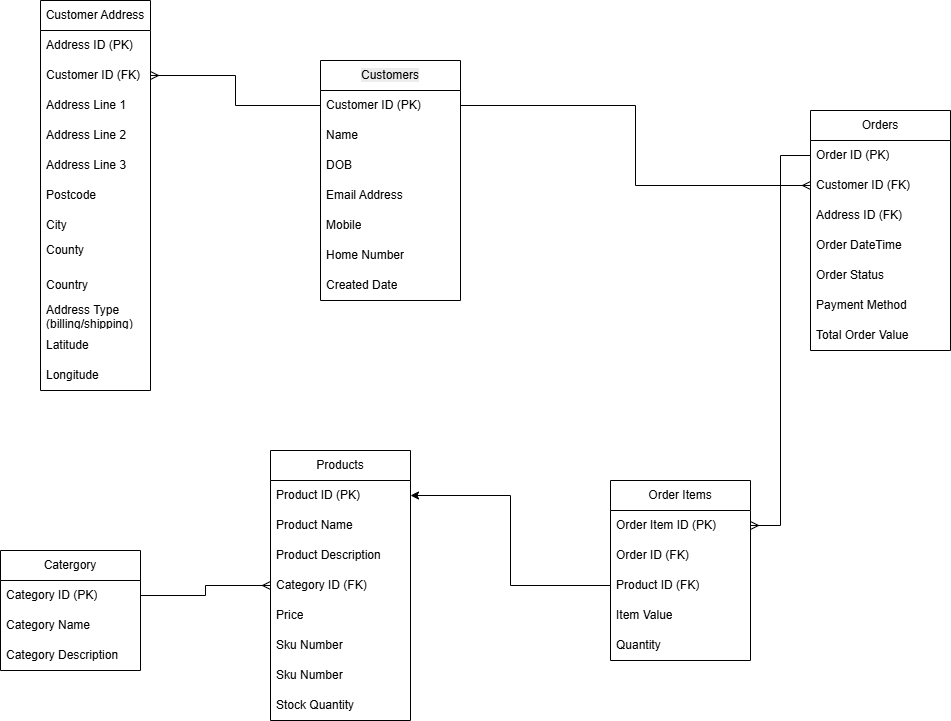

The diagram above was exported from draw.io. Its source (the exported page's mxGraphModel, read from the mxfile embedded in the PNG):
<mxGraphModel dx="2058" dy="1140" grid="1" gridSize="10" guides="1" tooltips="1" connect="1" arrows="1" fold="1" page="1" pageScale="1" pageWidth="1100" pageHeight="850" math="0" shadow="0">
  <root>
    <mxCell id="0" />
    <mxCell id="1" parent="0" />
    <mxCell id="R8Oqt6uePJCBEnY5t5R8-5" parent="1" style="swimlane;fontStyle=0;childLayout=stackLayout;horizontal=1;startSize=30;horizontalStack=0;resizeParent=1;resizeParentMax=0;resizeLast=0;collapsible=1;marginBottom=0;whiteSpace=wrap;html=1;" value="Products" vertex="1">
      <mxGeometry height="270" width="140" x="310" y="510" as="geometry" />
    </mxCell>
    <mxCell id="R8Oqt6uePJCBEnY5t5R8-6" parent="R8Oqt6uePJCBEnY5t5R8-5" style="text;strokeColor=none;fillColor=none;align=left;verticalAlign=middle;spacingLeft=4;spacingRight=4;overflow=hidden;points=[[0,0.5],[1,0.5]];portConstraint=eastwest;rotatable=0;whiteSpace=wrap;html=1;" value="Product ID (PK)" vertex="1">
      <mxGeometry height="30" width="140" y="30" as="geometry" />
    </mxCell>
    <mxCell id="R8Oqt6uePJCBEnY5t5R8-7" parent="R8Oqt6uePJCBEnY5t5R8-5" style="text;strokeColor=none;fillColor=none;align=left;verticalAlign=middle;spacingLeft=4;spacingRight=4;overflow=hidden;points=[[0,0.5],[1,0.5]];portConstraint=eastwest;rotatable=0;whiteSpace=wrap;html=1;" value="Product Name" vertex="1">
      <mxGeometry height="30" width="140" y="60" as="geometry" />
    </mxCell>
    <mxCell id="R8Oqt6uePJCBEnY5t5R8-8" parent="R8Oqt6uePJCBEnY5t5R8-5" style="text;strokeColor=none;fillColor=none;align=left;verticalAlign=middle;spacingLeft=4;spacingRight=4;overflow=hidden;points=[[0,0.5],[1,0.5]];portConstraint=eastwest;rotatable=0;whiteSpace=wrap;html=1;" value="Product Description" vertex="1">
      <mxGeometry height="30" width="140" y="90" as="geometry" />
    </mxCell>
    <mxCell id="zBVr_USU_HaPKpXXdjQq-28" parent="R8Oqt6uePJCBEnY5t5R8-5" style="text;strokeColor=none;fillColor=none;align=left;verticalAlign=middle;spacingLeft=4;spacingRight=4;overflow=hidden;points=[[0,0.5],[1,0.5]];portConstraint=eastwest;rotatable=0;whiteSpace=wrap;html=1;" value="Category ID (FK)" vertex="1">
      <mxGeometry height="30" width="140" y="120" as="geometry" />
    </mxCell>
    <mxCell id="zBVr_USU_HaPKpXXdjQq-29" parent="R8Oqt6uePJCBEnY5t5R8-5" style="text;strokeColor=none;fillColor=none;align=left;verticalAlign=middle;spacingLeft=4;spacingRight=4;overflow=hidden;points=[[0,0.5],[1,0.5]];portConstraint=eastwest;rotatable=0;whiteSpace=wrap;html=1;" value="Price" vertex="1">
      <mxGeometry height="30" width="140" y="150" as="geometry" />
    </mxCell>
    <mxCell id="zBVr_USU_HaPKpXXdjQq-30" parent="R8Oqt6uePJCBEnY5t5R8-5" style="text;strokeColor=none;fillColor=none;align=left;verticalAlign=middle;spacingLeft=4;spacingRight=4;overflow=hidden;points=[[0,0.5],[1,0.5]];portConstraint=eastwest;rotatable=0;whiteSpace=wrap;html=1;" value="Sku Number" vertex="1">
      <mxGeometry height="30" width="140" y="180" as="geometry" />
    </mxCell>
    <mxCell id="zBVr_USU_HaPKpXXdjQq-36" parent="R8Oqt6uePJCBEnY5t5R8-5" style="text;strokeColor=none;fillColor=none;align=left;verticalAlign=middle;spacingLeft=4;spacingRight=4;overflow=hidden;points=[[0,0.5],[1,0.5]];portConstraint=eastwest;rotatable=0;whiteSpace=wrap;html=1;" value="Sku Number" vertex="1">
      <mxGeometry height="30" width="140" y="210" as="geometry" />
    </mxCell>
    <mxCell id="zBVr_USU_HaPKpXXdjQq-31" parent="R8Oqt6uePJCBEnY5t5R8-5" style="text;strokeColor=none;fillColor=none;align=left;verticalAlign=middle;spacingLeft=4;spacingRight=4;overflow=hidden;points=[[0,0.5],[1,0.5]];portConstraint=eastwest;rotatable=0;whiteSpace=wrap;html=1;" value="Stock Quantity" vertex="1">
      <mxGeometry height="30" width="140" y="240" as="geometry" />
    </mxCell>
    <mxCell id="R8Oqt6uePJCBEnY5t5R8-9" parent="1" style="swimlane;fontStyle=0;childLayout=stackLayout;horizontal=1;startSize=30;horizontalStack=0;resizeParent=1;resizeParentMax=0;resizeLast=0;collapsible=1;marginBottom=0;whiteSpace=wrap;html=1;" value="Orders" vertex="1">
      <mxGeometry height="240" width="140" x="850" y="170" as="geometry" />
    </mxCell>
    <mxCell id="R8Oqt6uePJCBEnY5t5R8-10" parent="R8Oqt6uePJCBEnY5t5R8-9" style="text;strokeColor=none;fillColor=none;align=left;verticalAlign=middle;spacingLeft=4;spacingRight=4;overflow=hidden;points=[[0,0.5],[1,0.5]];portConstraint=eastwest;rotatable=0;whiteSpace=wrap;html=1;" value="Order ID (PK)" vertex="1">
      <mxGeometry height="30" width="140" y="30" as="geometry" />
    </mxCell>
    <mxCell id="R8Oqt6uePJCBEnY5t5R8-11" parent="R8Oqt6uePJCBEnY5t5R8-9" style="text;strokeColor=none;fillColor=none;align=left;verticalAlign=middle;spacingLeft=4;spacingRight=4;overflow=hidden;points=[[0,0.5],[1,0.5]];portConstraint=eastwest;rotatable=0;whiteSpace=wrap;html=1;" value="Customer ID (FK)" vertex="1">
      <mxGeometry height="30" width="140" y="60" as="geometry" />
    </mxCell>
    <mxCell id="R8Oqt6uePJCBEnY5t5R8-12" parent="R8Oqt6uePJCBEnY5t5R8-9" style="text;strokeColor=none;fillColor=none;align=left;verticalAlign=middle;spacingLeft=4;spacingRight=4;overflow=hidden;points=[[0,0.5],[1,0.5]];portConstraint=eastwest;rotatable=0;whiteSpace=wrap;html=1;" value="Address ID (FK)" vertex="1">
      <mxGeometry height="30" width="140" y="90" as="geometry" />
    </mxCell>
    <mxCell id="Ca6f_Lgb2clVJV5DOcgW-6" parent="R8Oqt6uePJCBEnY5t5R8-9" style="text;strokeColor=none;fillColor=none;align=left;verticalAlign=middle;spacingLeft=4;spacingRight=4;overflow=hidden;points=[[0,0.5],[1,0.5]];portConstraint=eastwest;rotatable=0;whiteSpace=wrap;html=1;" value="Order DateTime" vertex="1">
      <mxGeometry height="30" width="140" y="120" as="geometry" />
    </mxCell>
    <mxCell id="Ca6f_Lgb2clVJV5DOcgW-7" parent="R8Oqt6uePJCBEnY5t5R8-9" style="text;strokeColor=none;fillColor=none;align=left;verticalAlign=middle;spacingLeft=4;spacingRight=4;overflow=hidden;points=[[0,0.5],[1,0.5]];portConstraint=eastwest;rotatable=0;whiteSpace=wrap;html=1;" value="Order Status" vertex="1">
      <mxGeometry height="30" width="140" y="150" as="geometry" />
    </mxCell>
    <mxCell id="zBVr_USU_HaPKpXXdjQq-18" parent="R8Oqt6uePJCBEnY5t5R8-9" style="text;strokeColor=none;fillColor=none;align=left;verticalAlign=middle;spacingLeft=4;spacingRight=4;overflow=hidden;points=[[0,0.5],[1,0.5]];portConstraint=eastwest;rotatable=0;whiteSpace=wrap;html=1;" value="Payment Method" vertex="1">
      <mxGeometry height="30" width="140" y="180" as="geometry" />
    </mxCell>
    <mxCell id="zBVr_USU_HaPKpXXdjQq-19" parent="R8Oqt6uePJCBEnY5t5R8-9" style="text;strokeColor=none;fillColor=none;align=left;verticalAlign=middle;spacingLeft=4;spacingRight=4;overflow=hidden;points=[[0,0.5],[1,0.5]];portConstraint=eastwest;rotatable=0;whiteSpace=wrap;html=1;" value="Total Order Value" vertex="1">
      <mxGeometry height="30" width="140" y="210" as="geometry" />
    </mxCell>
    <mxCell id="R8Oqt6uePJCBEnY5t5R8-17" parent="1" style="swimlane;fontStyle=0;childLayout=stackLayout;horizontal=1;startSize=30;horizontalStack=0;resizeParent=1;resizeParentMax=0;resizeLast=0;collapsible=1;marginBottom=0;whiteSpace=wrap;html=1;" value="Catergory" vertex="1">
      <mxGeometry height="120" width="140" x="40" y="610" as="geometry" />
    </mxCell>
    <mxCell id="R8Oqt6uePJCBEnY5t5R8-18" parent="R8Oqt6uePJCBEnY5t5R8-17" style="text;strokeColor=none;fillColor=none;align=left;verticalAlign=middle;spacingLeft=4;spacingRight=4;overflow=hidden;points=[[0,0.5],[1,0.5]];portConstraint=eastwest;rotatable=0;whiteSpace=wrap;html=1;" value="Category ID (PK)" vertex="1">
      <mxGeometry height="30" width="140" y="30" as="geometry" />
    </mxCell>
    <mxCell id="R8Oqt6uePJCBEnY5t5R8-19" parent="R8Oqt6uePJCBEnY5t5R8-17" style="text;strokeColor=none;fillColor=none;align=left;verticalAlign=middle;spacingLeft=4;spacingRight=4;overflow=hidden;points=[[0,0.5],[1,0.5]];portConstraint=eastwest;rotatable=0;whiteSpace=wrap;html=1;" value="Category Name" vertex="1">
      <mxGeometry height="30" width="140" y="60" as="geometry" />
    </mxCell>
    <mxCell id="R8Oqt6uePJCBEnY5t5R8-20" parent="R8Oqt6uePJCBEnY5t5R8-17" style="text;strokeColor=none;fillColor=none;align=left;verticalAlign=middle;spacingLeft=4;spacingRight=4;overflow=hidden;points=[[0,0.5],[1,0.5]];portConstraint=eastwest;rotatable=0;whiteSpace=wrap;html=1;" value="Category Description" vertex="1">
      <mxGeometry height="30" width="140" y="90" as="geometry" />
    </mxCell>
    <mxCell id="R8Oqt6uePJCBEnY5t5R8-21" parent="1" style="swimlane;fontStyle=0;childLayout=stackLayout;horizontal=1;startSize=30;horizontalStack=0;resizeParent=1;resizeParentMax=0;resizeLast=0;collapsible=1;marginBottom=0;whiteSpace=wrap;html=1;" value="Order Items" vertex="1">
      <mxGeometry height="180" width="140" x="650" y="540" as="geometry" />
    </mxCell>
    <mxCell id="R8Oqt6uePJCBEnY5t5R8-22" parent="R8Oqt6uePJCBEnY5t5R8-21" style="text;strokeColor=none;fillColor=none;align=left;verticalAlign=middle;spacingLeft=4;spacingRight=4;overflow=hidden;points=[[0,0.5],[1,0.5]];portConstraint=eastwest;rotatable=0;whiteSpace=wrap;html=1;" value="Order Item ID (PK)" vertex="1">
      <mxGeometry height="30" width="140" y="30" as="geometry" />
    </mxCell>
    <mxCell id="R8Oqt6uePJCBEnY5t5R8-23" parent="R8Oqt6uePJCBEnY5t5R8-21" style="text;strokeColor=none;fillColor=none;align=left;verticalAlign=middle;spacingLeft=4;spacingRight=4;overflow=hidden;points=[[0,0.5],[1,0.5]];portConstraint=eastwest;rotatable=0;whiteSpace=wrap;html=1;" value="Order ID (FK)" vertex="1">
      <mxGeometry height="30" width="140" y="60" as="geometry" />
    </mxCell>
    <mxCell id="R8Oqt6uePJCBEnY5t5R8-24" parent="R8Oqt6uePJCBEnY5t5R8-21" style="text;strokeColor=none;fillColor=none;align=left;verticalAlign=middle;spacingLeft=4;spacingRight=4;overflow=hidden;points=[[0,0.5],[1,0.5]];portConstraint=eastwest;rotatable=0;whiteSpace=wrap;html=1;" value="Product ID (FK)" vertex="1">
      <mxGeometry height="30" width="140" y="90" as="geometry" />
    </mxCell>
    <mxCell id="zBVr_USU_HaPKpXXdjQq-23" parent="R8Oqt6uePJCBEnY5t5R8-21" style="text;strokeColor=none;fillColor=none;align=left;verticalAlign=middle;spacingLeft=4;spacingRight=4;overflow=hidden;points=[[0,0.5],[1,0.5]];portConstraint=eastwest;rotatable=0;whiteSpace=wrap;html=1;" value="Item Value" vertex="1">
      <mxGeometry height="30" width="140" y="120" as="geometry" />
    </mxCell>
    <mxCell id="zBVr_USU_HaPKpXXdjQq-24" parent="R8Oqt6uePJCBEnY5t5R8-21" style="text;strokeColor=none;fillColor=none;align=left;verticalAlign=middle;spacingLeft=4;spacingRight=4;overflow=hidden;points=[[0,0.5],[1,0.5]];portConstraint=eastwest;rotatable=0;whiteSpace=wrap;html=1;" value="Quantity" vertex="1">
      <mxGeometry height="30" width="140" y="150" as="geometry" />
    </mxCell>
    <mxCell id="Ca6f_Lgb2clVJV5DOcgW-1" edge="1" parent="1" source="Ca6f_Lgb2clVJV5DOcgW-11" style="edgeStyle=orthogonalEdgeStyle;rounded=0;orthogonalLoop=1;jettySize=auto;html=1;endArrow=ERmany;endFill=0;" target="zBVr_USU_HaPKpXXdjQq-6">
      <mxGeometry relative="1" as="geometry">
        <mxPoint x="520" y="280" as="targetPoint" />
      </mxGeometry>
    </mxCell>
    <mxCell id="Ca6f_Lgb2clVJV5DOcgW-9" parent="1" style="swimlane;fontStyle=0;childLayout=stackLayout;horizontal=1;startSize=30;horizontalStack=0;resizeParent=1;resizeParentMax=0;resizeLast=0;collapsible=1;marginBottom=0;whiteSpace=wrap;html=1;" value="&lt;font style=&quot;font-size: 12px;&quot;&gt;&lt;font style=&quot;&quot;&gt;&lt;span style=&quot;color: rgb(0, 0, 0); background-color: rgb(236, 236, 236); float: none; display: inline !important;&quot;&gt;Customers&lt;/span&gt;&lt;/font&gt;&lt;/font&gt;" vertex="1">
      <mxGeometry height="240" width="140" x="360" y="120" as="geometry" />
    </mxCell>
    <mxCell id="Ca6f_Lgb2clVJV5DOcgW-11" parent="Ca6f_Lgb2clVJV5DOcgW-9" style="text;strokeColor=none;fillColor=none;align=left;verticalAlign=middle;spacingLeft=4;spacingRight=4;overflow=hidden;points=[[0,0.5],[1,0.5]];portConstraint=eastwest;rotatable=0;whiteSpace=wrap;html=1;" value="Customer ID (PK)" vertex="1">
      <mxGeometry height="30" width="140" y="30" as="geometry" />
    </mxCell>
    <mxCell id="Ca6f_Lgb2clVJV5DOcgW-12" parent="Ca6f_Lgb2clVJV5DOcgW-9" style="text;strokeColor=none;fillColor=none;align=left;verticalAlign=middle;spacingLeft=4;spacingRight=4;overflow=hidden;points=[[0,0.5],[1,0.5]];portConstraint=eastwest;rotatable=0;whiteSpace=wrap;html=1;" value="Name" vertex="1">
      <mxGeometry height="30" width="140" y="60" as="geometry" />
    </mxCell>
    <mxCell id="Ca6f_Lgb2clVJV5DOcgW-13" parent="Ca6f_Lgb2clVJV5DOcgW-9" style="text;strokeColor=none;fillColor=none;align=left;verticalAlign=middle;spacingLeft=4;spacingRight=4;overflow=hidden;points=[[0,0.5],[1,0.5]];portConstraint=eastwest;rotatable=0;whiteSpace=wrap;html=1;" value="DOB" vertex="1">
      <mxGeometry height="30" width="140" y="90" as="geometry" />
    </mxCell>
    <mxCell id="Ca6f_Lgb2clVJV5DOcgW-14" parent="Ca6f_Lgb2clVJV5DOcgW-9" style="text;strokeColor=none;fillColor=none;align=left;verticalAlign=middle;spacingLeft=4;spacingRight=4;overflow=hidden;points=[[0,0.5],[1,0.5]];portConstraint=eastwest;rotatable=0;whiteSpace=wrap;html=1;" value="Email Address" vertex="1">
      <mxGeometry height="30" width="140" y="120" as="geometry" />
    </mxCell>
    <mxCell id="Ca6f_Lgb2clVJV5DOcgW-15" parent="Ca6f_Lgb2clVJV5DOcgW-9" style="text;strokeColor=none;fillColor=none;align=left;verticalAlign=middle;spacingLeft=4;spacingRight=4;overflow=hidden;points=[[0,0.5],[1,0.5]];portConstraint=eastwest;rotatable=0;whiteSpace=wrap;html=1;" value="Mobile" vertex="1">
      <mxGeometry height="30" width="140" y="150" as="geometry" />
    </mxCell>
    <mxCell id="Ca6f_Lgb2clVJV5DOcgW-16" parent="Ca6f_Lgb2clVJV5DOcgW-9" style="text;strokeColor=none;fillColor=none;align=left;verticalAlign=middle;spacingLeft=4;spacingRight=4;overflow=hidden;points=[[0,0.5],[1,0.5]];portConstraint=eastwest;rotatable=0;whiteSpace=wrap;html=1;" value="&lt;div&gt;Home Number&lt;/div&gt;" vertex="1">
      <mxGeometry height="30" width="140" y="180" as="geometry" />
    </mxCell>
    <mxCell id="zBVr_USU_HaPKpXXdjQq-3" parent="Ca6f_Lgb2clVJV5DOcgW-9" style="text;strokeColor=none;fillColor=none;align=left;verticalAlign=middle;spacingLeft=4;spacingRight=4;overflow=hidden;points=[[0,0.5],[1,0.5]];portConstraint=eastwest;rotatable=0;whiteSpace=wrap;html=1;" value="&lt;div&gt;Created Date&lt;/div&gt;" vertex="1">
      <mxGeometry height="30" width="140" y="210" as="geometry" />
    </mxCell>
    <mxCell id="zBVr_USU_HaPKpXXdjQq-4" parent="1" style="swimlane;fontStyle=0;childLayout=stackLayout;horizontal=1;startSize=30;horizontalStack=0;resizeParent=1;resizeParentMax=0;resizeLast=0;collapsible=1;marginBottom=0;whiteSpace=wrap;html=1;" value="Customer Address" vertex="1">
      <mxGeometry height="390" width="110" x="80" y="60" as="geometry" />
    </mxCell>
    <mxCell id="zBVr_USU_HaPKpXXdjQq-5" parent="zBVr_USU_HaPKpXXdjQq-4" style="text;strokeColor=none;fillColor=none;align=left;verticalAlign=middle;spacingLeft=4;spacingRight=4;overflow=hidden;points=[[0,0.5],[1,0.5]];portConstraint=eastwest;rotatable=0;whiteSpace=wrap;html=1;" value="Address ID (PK)" vertex="1">
      <mxGeometry height="30" width="110" y="30" as="geometry" />
    </mxCell>
    <mxCell id="zBVr_USU_HaPKpXXdjQq-6" parent="zBVr_USU_HaPKpXXdjQq-4" style="text;strokeColor=none;fillColor=none;align=left;verticalAlign=middle;spacingLeft=4;spacingRight=4;overflow=hidden;points=[[0,0.5],[1,0.5]];portConstraint=eastwest;rotatable=0;whiteSpace=wrap;html=1;" value="Customer ID (FK)" vertex="1">
      <mxGeometry height="30" width="110" y="60" as="geometry" />
    </mxCell>
    <mxCell id="zBVr_USU_HaPKpXXdjQq-7" parent="zBVr_USU_HaPKpXXdjQq-4" style="text;strokeColor=none;fillColor=none;align=left;verticalAlign=middle;spacingLeft=4;spacingRight=4;overflow=hidden;points=[[0,0.5],[1,0.5]];portConstraint=eastwest;rotatable=0;whiteSpace=wrap;html=1;" value="Address Line 1" vertex="1">
      <mxGeometry height="30" width="110" y="90" as="geometry" />
    </mxCell>
    <mxCell id="zBVr_USU_HaPKpXXdjQq-8" parent="zBVr_USU_HaPKpXXdjQq-4" style="text;strokeColor=none;fillColor=none;align=left;verticalAlign=middle;spacingLeft=4;spacingRight=4;overflow=hidden;points=[[0,0.5],[1,0.5]];portConstraint=eastwest;rotatable=0;whiteSpace=wrap;html=1;" value="Address Line 2" vertex="1">
      <mxGeometry height="30" width="110" y="120" as="geometry" />
    </mxCell>
    <mxCell id="zBVr_USU_HaPKpXXdjQq-9" parent="zBVr_USU_HaPKpXXdjQq-4" style="text;strokeColor=none;fillColor=none;align=left;verticalAlign=middle;spacingLeft=4;spacingRight=4;overflow=hidden;points=[[0,0.5],[1,0.5]];portConstraint=eastwest;rotatable=0;whiteSpace=wrap;html=1;" value="Address Line 3" vertex="1">
      <mxGeometry height="30" width="110" y="150" as="geometry" />
    </mxCell>
    <mxCell id="zBVr_USU_HaPKpXXdjQq-10" parent="zBVr_USU_HaPKpXXdjQq-4" style="text;strokeColor=none;fillColor=none;align=left;verticalAlign=middle;spacingLeft=4;spacingRight=4;overflow=hidden;points=[[0,0.5],[1,0.5]];portConstraint=eastwest;rotatable=0;whiteSpace=wrap;html=1;" value="Postcode" vertex="1">
      <mxGeometry height="30" width="110" y="180" as="geometry" />
    </mxCell>
    <mxCell id="zBVr_USU_HaPKpXXdjQq-11" parent="zBVr_USU_HaPKpXXdjQq-4" style="text;strokeColor=none;fillColor=none;align=left;verticalAlign=middle;spacingLeft=4;spacingRight=4;overflow=hidden;points=[[0,0.5],[1,0.5]];portConstraint=eastwest;rotatable=0;whiteSpace=wrap;html=1;" value="City" vertex="1">
      <mxGeometry height="30" width="110" y="210" as="geometry" />
    </mxCell>
    <mxCell id="zBVr_USU_HaPKpXXdjQq-12" parent="zBVr_USU_HaPKpXXdjQq-4" style="text;strokeColor=none;fillColor=none;align=left;verticalAlign=middle;spacingLeft=4;spacingRight=4;overflow=hidden;points=[[0,0.5],[1,0.5]];portConstraint=eastwest;rotatable=0;whiteSpace=wrap;html=1;" value="County&lt;div&gt;&lt;br/&gt;&lt;/div&gt;" vertex="1">
      <mxGeometry height="30" width="110" y="240" as="geometry" />
    </mxCell>
    <mxCell id="zBVr_USU_HaPKpXXdjQq-13" parent="zBVr_USU_HaPKpXXdjQq-4" style="text;strokeColor=none;fillColor=none;align=left;verticalAlign=middle;spacingLeft=4;spacingRight=4;overflow=hidden;points=[[0,0.5],[1,0.5]];portConstraint=eastwest;rotatable=0;whiteSpace=wrap;html=1;" value="&lt;div&gt;Country&lt;/div&gt;" vertex="1">
      <mxGeometry height="30" width="110" y="270" as="geometry" />
    </mxCell>
    <mxCell id="zBVr_USU_HaPKpXXdjQq-14" parent="zBVr_USU_HaPKpXXdjQq-4" style="text;strokeColor=none;fillColor=none;align=left;verticalAlign=middle;spacingLeft=4;spacingRight=4;overflow=hidden;points=[[0,0.5],[1,0.5]];portConstraint=eastwest;rotatable=0;whiteSpace=wrap;html=1;" value="&lt;div&gt;Address Type (billing/shipping)&lt;/div&gt;" vertex="1">
      <mxGeometry height="30" width="110" y="300" as="geometry" />
    </mxCell>
    <mxCell id="zBVr_USU_HaPKpXXdjQq-15" parent="zBVr_USU_HaPKpXXdjQq-4" style="text;strokeColor=none;fillColor=none;align=left;verticalAlign=middle;spacingLeft=4;spacingRight=4;overflow=hidden;points=[[0,0.5],[1,0.5]];portConstraint=eastwest;rotatable=0;whiteSpace=wrap;html=1;" value="&lt;div&gt;Latitude&lt;/div&gt;" vertex="1">
      <mxGeometry height="30" width="110" y="330" as="geometry" />
    </mxCell>
    <mxCell id="zBVr_USU_HaPKpXXdjQq-16" parent="zBVr_USU_HaPKpXXdjQq-4" style="text;strokeColor=none;fillColor=none;align=left;verticalAlign=middle;spacingLeft=4;spacingRight=4;overflow=hidden;points=[[0,0.5],[1,0.5]];portConstraint=eastwest;rotatable=0;whiteSpace=wrap;html=1;" value="&lt;div&gt;Longitude&lt;/div&gt;" vertex="1">
      <mxGeometry height="30" width="110" y="360" as="geometry" />
    </mxCell>
    <mxCell id="zBVr_USU_HaPKpXXdjQq-21" edge="1" parent="1" source="Ca6f_Lgb2clVJV5DOcgW-11" style="edgeStyle=orthogonalEdgeStyle;rounded=0;orthogonalLoop=1;jettySize=auto;html=1;entryX=0;entryY=0.5;entryDx=0;entryDy=0;endArrow=ERmany;endFill=0;" target="R8Oqt6uePJCBEnY5t5R8-11">
      <mxGeometry relative="1" as="geometry" />
    </mxCell>
    <mxCell id="zBVr_USU_HaPKpXXdjQq-34" edge="1" parent="1" source="R8Oqt6uePJCBEnY5t5R8-24" style="edgeStyle=orthogonalEdgeStyle;rounded=0;orthogonalLoop=1;jettySize=auto;html=1;endArrow=classic;endFill=1;" target="R8Oqt6uePJCBEnY5t5R8-6">
      <mxGeometry relative="1" as="geometry" />
    </mxCell>
    <mxCell id="zBVr_USU_HaPKpXXdjQq-37" edge="1" parent="1" source="R8Oqt6uePJCBEnY5t5R8-18" style="edgeStyle=orthogonalEdgeStyle;rounded=0;orthogonalLoop=1;jettySize=auto;html=1;endArrow=ERmany;endFill=0;" target="zBVr_USU_HaPKpXXdjQq-28">
      <mxGeometry relative="1" as="geometry" />
    </mxCell>
    <mxCell id="zBVr_USU_HaPKpXXdjQq-39" edge="1" parent="1" source="R8Oqt6uePJCBEnY5t5R8-10" style="edgeStyle=orthogonalEdgeStyle;rounded=0;orthogonalLoop=1;jettySize=auto;html=1;endArrow=ERmany;endFill=0;" target="R8Oqt6uePJCBEnY5t5R8-22">
      <mxGeometry relative="1" as="geometry" />
    </mxCell>
  </root>
</mxGraphModel>